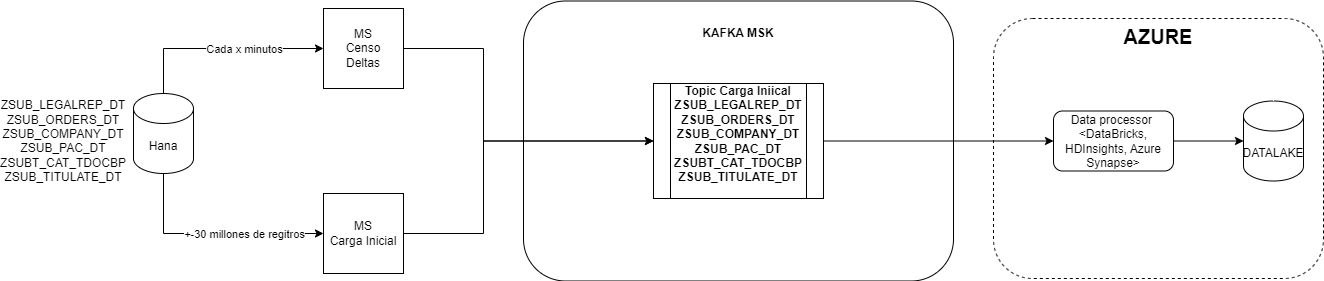

The diagram above was exported from draw.io. Its source (the exported page's mxGraphModel, read from the mxfile embedded in the PNG):
<mxGraphModel dx="1434" dy="780" grid="1" gridSize="10" guides="1" tooltips="1" connect="1" arrows="1" fold="1" page="1" pageScale="1" pageWidth="850" pageHeight="1100" math="0" shadow="0">
  <root>
    <mxCell id="0" />
    <mxCell id="1" parent="0" />
    <mxCell id="DtWDpL71J2ZFXTg-tmLR-5" value="AZURE" style="rounded=1;whiteSpace=wrap;html=1;dashed=1;horizontal=1;verticalAlign=top;fontStyle=1;fontSize=20;" parent="1" vertex="1">
      <mxGeometry x="1050" y="220" width="330" height="260" as="geometry" />
    </mxCell>
    <mxCell id="G6yvyP7y4UBSaR1AZ05a-1" value="" style="rounded=1;whiteSpace=wrap;html=1;" parent="1" vertex="1">
      <mxGeometry x="580" y="202.5" width="430" height="280" as="geometry" />
    </mxCell>
    <mxCell id="PDcejcACyEXsWuQGyHW9-6" style="edgeStyle=orthogonalEdgeStyle;rounded=0;orthogonalLoop=1;jettySize=auto;html=1;entryX=0;entryY=0.5;entryDx=0;entryDy=0;exitX=0.5;exitY=1;exitDx=0;exitDy=0;exitPerimeter=0;" parent="1" source="iUGZavqPqHsXiFaI0QxK-9" target="iUGZavqPqHsXiFaI0QxK-14" edge="1">
      <mxGeometry relative="1" as="geometry">
        <Array as="points">
          <mxPoint x="220" y="435" />
        </Array>
      </mxGeometry>
    </mxCell>
    <mxCell id="PDcejcACyEXsWuQGyHW9-21" value="+-30 millones de regitros" style="edgeLabel;html=1;align=center;verticalAlign=middle;resizable=0;points=[];" parent="PDcejcACyEXsWuQGyHW9-6" connectable="0" vertex="1">
      <mxGeometry x="0.1706" relative="1" as="geometry">
        <mxPoint x="11" as="offset" />
      </mxGeometry>
    </mxCell>
    <mxCell id="PDcejcACyEXsWuQGyHW9-19" style="edgeStyle=orthogonalEdgeStyle;rounded=0;orthogonalLoop=1;jettySize=auto;html=1;entryX=0;entryY=0.5;entryDx=0;entryDy=0;exitX=0.5;exitY=0;exitDx=0;exitDy=0;exitPerimeter=0;" parent="1" source="iUGZavqPqHsXiFaI0QxK-9" target="iUGZavqPqHsXiFaI0QxK-18" edge="1">
      <mxGeometry relative="1" as="geometry">
        <Array as="points">
          <mxPoint x="220" y="250" />
        </Array>
      </mxGeometry>
    </mxCell>
    <mxCell id="PDcejcACyEXsWuQGyHW9-20" value="Cada x minutos" style="edgeLabel;html=1;align=center;verticalAlign=middle;resizable=0;points=[];" parent="PDcejcACyEXsWuQGyHW9-19" connectable="0" vertex="1">
      <mxGeometry x="0.1926" y="1" relative="1" as="geometry">
        <mxPoint x="3" y="1" as="offset" />
      </mxGeometry>
    </mxCell>
    <mxCell id="iUGZavqPqHsXiFaI0QxK-9" value="Hana" style="shape=cylinder3;whiteSpace=wrap;html=1;boundedLbl=1;backgroundOutline=1;size=15;" parent="1" vertex="1">
      <mxGeometry x="190" y="295" width="60" height="80" as="geometry" />
    </mxCell>
    <mxCell id="5Ze0r3DghttD1k-iNKrU-6" style="edgeStyle=orthogonalEdgeStyle;rounded=0;orthogonalLoop=1;jettySize=auto;html=1;entryX=0;entryY=0.5;entryDx=0;entryDy=0;" edge="1" parent="1" source="iUGZavqPqHsXiFaI0QxK-11" target="PDcejcACyEXsWuQGyHW9-3">
      <mxGeometry relative="1" as="geometry" />
    </mxCell>
    <mxCell id="iUGZavqPqHsXiFaI0QxK-11" value="&lt;b style=&quot;border-color: var(--border-color);&quot;&gt;Topic Carga Iniical&lt;br&gt;&lt;div style=&quot;border-color: var(--border-color);&quot;&gt;ZSUB_LEGALREP_DT&lt;/div&gt;&lt;div style=&quot;border-color: var(--border-color);&quot;&gt;ZSUB_ORDERS_DT&lt;/div&gt;&lt;div style=&quot;border-color: var(--border-color);&quot;&gt;ZSUB_COMPANY_DT&lt;/div&gt;&lt;div style=&quot;border-color: var(--border-color);&quot;&gt;ZSUB_PAC_DT&lt;/div&gt;&lt;div style=&quot;border-color: var(--border-color);&quot;&gt;ZSUBT_CAT_TDOCBP&lt;/div&gt;&lt;div style=&quot;border-color: var(--border-color);&quot;&gt;ZSUB_TITULATE_DT&lt;/div&gt;&lt;div style=&quot;border-color: var(--border-color);&quot;&gt;&lt;br style=&quot;border-color: var(--border-color); font-weight: 400;&quot;&gt;&lt;/div&gt;&lt;/b&gt;" style="shape=process;whiteSpace=wrap;html=1;backgroundOutline=1;" parent="1" vertex="1">
      <mxGeometry x="710" y="285" width="170" height="115" as="geometry" />
    </mxCell>
    <mxCell id="5Ze0r3DghttD1k-iNKrU-3" style="edgeStyle=orthogonalEdgeStyle;rounded=0;orthogonalLoop=1;jettySize=auto;html=1;entryX=0;entryY=0.5;entryDx=0;entryDy=0;" edge="1" parent="1" source="iUGZavqPqHsXiFaI0QxK-14" target="iUGZavqPqHsXiFaI0QxK-11">
      <mxGeometry relative="1" as="geometry">
        <Array as="points">
          <mxPoint x="540" y="435" />
          <mxPoint x="540" y="343" />
        </Array>
      </mxGeometry>
    </mxCell>
    <mxCell id="iUGZavqPqHsXiFaI0QxK-14" value="MS &lt;br&gt;Carga Inicial" style="whiteSpace=wrap;html=1;aspect=fixed;" parent="1" vertex="1">
      <mxGeometry x="380" y="395" width="80" height="80" as="geometry" />
    </mxCell>
    <mxCell id="iUGZavqPqHsXiFaI0QxK-21" style="edgeStyle=orthogonalEdgeStyle;rounded=0;orthogonalLoop=1;jettySize=auto;html=1;entryX=0;entryY=0.5;entryDx=0;entryDy=0;" parent="1" source="iUGZavqPqHsXiFaI0QxK-18" target="iUGZavqPqHsXiFaI0QxK-11" edge="1">
      <mxGeometry relative="1" as="geometry">
        <mxPoint x="610" y="290" as="targetPoint" />
        <Array as="points">
          <mxPoint x="540" y="250" />
          <mxPoint x="540" y="343" />
        </Array>
      </mxGeometry>
    </mxCell>
    <mxCell id="iUGZavqPqHsXiFaI0QxK-18" value="MS &lt;br&gt;Censo &lt;br&gt;Deltas" style="whiteSpace=wrap;html=1;aspect=fixed;" parent="1" vertex="1">
      <mxGeometry x="380" y="210" width="80" height="80" as="geometry" />
    </mxCell>
    <mxCell id="iUGZavqPqHsXiFaI0QxK-23" value="DATALAKE" style="shape=cylinder3;whiteSpace=wrap;html=1;boundedLbl=1;backgroundOutline=1;size=15;" parent="1" vertex="1">
      <mxGeometry x="1300" y="302.5" width="60" height="80" as="geometry" />
    </mxCell>
    <mxCell id="G6yvyP7y4UBSaR1AZ05a-2" value="&lt;b&gt;KAFKA MSK&lt;/b&gt;" style="text;html=1;strokeColor=none;fillColor=none;align=center;verticalAlign=middle;whiteSpace=wrap;rounded=0;" parent="1" vertex="1">
      <mxGeometry x="745" y="220" width="100" height="30" as="geometry" />
    </mxCell>
    <mxCell id="DtWDpL71J2ZFXTg-tmLR-4" style="edgeStyle=orthogonalEdgeStyle;rounded=0;orthogonalLoop=1;jettySize=auto;html=1;entryX=0;entryY=0.5;entryDx=0;entryDy=0;entryPerimeter=0;" parent="1" source="PDcejcACyEXsWuQGyHW9-3" target="iUGZavqPqHsXiFaI0QxK-23" edge="1">
      <mxGeometry relative="1" as="geometry" />
    </mxCell>
    <mxCell id="PDcejcACyEXsWuQGyHW9-3" value="Data processor&amp;nbsp;&lt;br&gt;&amp;lt;DataBricks,&lt;br&gt;HDInsights, Azure Synapse&amp;gt;" style="rounded=1;whiteSpace=wrap;html=1;" parent="1" vertex="1">
      <mxGeometry x="1110" y="312.5" width="120" height="60" as="geometry" />
    </mxCell>
    <mxCell id="x3l9bMz_r660CxD5QS33-2" value="&lt;div&gt;ZSUB_LEGALREP_DT&lt;/div&gt;&lt;div&gt;ZSUB_ORDERS_DT&lt;/div&gt;&lt;div&gt;ZSUB_COMPANY_DT&lt;/div&gt;&lt;div&gt;ZSUB_PAC_DT&lt;/div&gt;&lt;div&gt;ZSUBT_CAT_TDOCBP&lt;/div&gt;&lt;div&gt;ZSUB_TITULATE_DT&lt;/div&gt;&lt;div&gt;&lt;br&gt;&lt;/div&gt;" style="text;html=1;strokeColor=none;fillColor=none;align=center;verticalAlign=middle;whiteSpace=wrap;rounded=0;" parent="1" vertex="1">
      <mxGeometry x="90" y="325" width="60" height="50" as="geometry" />
    </mxCell>
  </root>
</mxGraphModel>